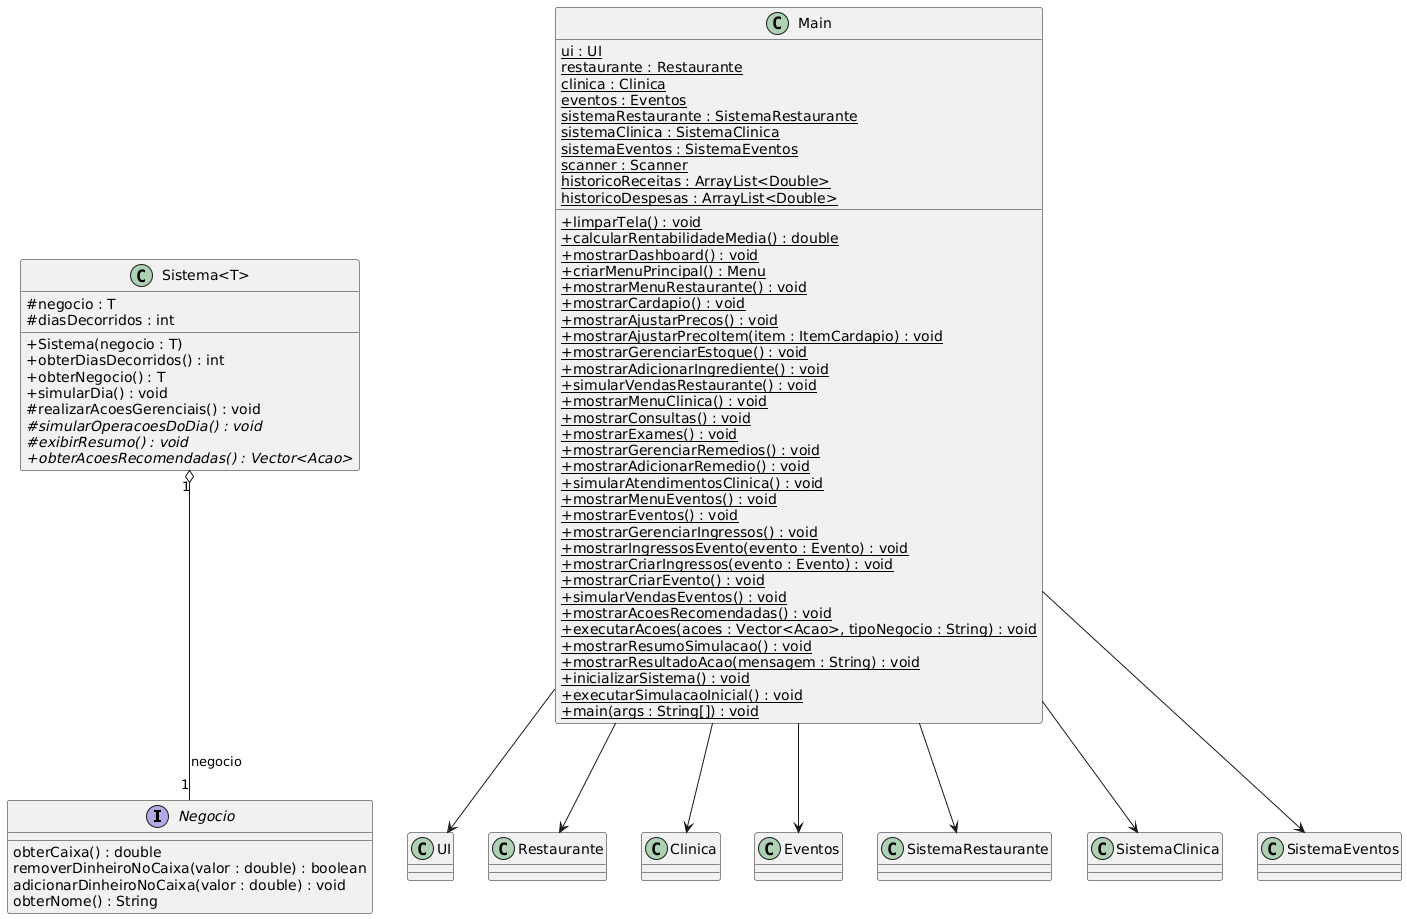

The diagram above was rendered by PlantUML. Its source (embedded in the PNG):
@startuml
skinparam classAttributeIconSize 0

interface Negocio {
  obterCaixa() : double
  removerDinheiroNoCaixa(valor : double) : boolean
  adicionarDinheiroNoCaixa(valor : double) : void
  obterNome() : String
}

class "Sistema<T>" {
  # negocio : T
  # diasDecorridos : int
  + Sistema(negocio : T)
  + obterDiasDecorridos() : int
  + obterNegocio() : T
  + simularDia() : void
  # realizarAcoesGerenciais() : void
  # {abstract} simularOperacoesDoDia() : void
  # {abstract} exibirResumo() : void
  + {abstract} obterAcoesRecomendadas() : Vector<Acao>
}

class Main {
  {static} ui : UI
  {static} restaurante : Restaurante
  {static} clinica : Clinica
  {static} eventos : Eventos
  {static} sistemaRestaurante : SistemaRestaurante
  {static} sistemaClinica : SistemaClinica
  {static} sistemaEventos : SistemaEventos
  {static} scanner : Scanner
  {static} historicoReceitas : ArrayList<Double>
  {static} historicoDespesas : ArrayList<Double>
  + {static} limparTela() : void
  + {static} calcularRentabilidadeMedia() : double
  + {static} mostrarDashboard() : void
  + {static} criarMenuPrincipal() : Menu
  + {static} mostrarMenuRestaurante() : void
  + {static} mostrarCardapio() : void
  + {static} mostrarAjustarPrecos() : void
  + {static} mostrarAjustarPrecoItem(item : ItemCardapio) : void
  + {static} mostrarGerenciarEstoque() : void
  + {static} mostrarAdicionarIngrediente() : void
  + {static} simularVendasRestaurante() : void
  + {static} mostrarMenuClinica() : void
  + {static} mostrarConsultas() : void
  + {static} mostrarExames() : void
  + {static} mostrarGerenciarRemedios() : void
  + {static} mostrarAdicionarRemedio() : void
  + {static} simularAtendimentosClinica() : void
  + {static} mostrarMenuEventos() : void
  + {static} mostrarEventos() : void
  + {static} mostrarGerenciarIngressos() : void
  + {static} mostrarIngressosEvento(evento : Evento) : void
  + {static} mostrarCriarIngressos(evento : Evento) : void
  + {static} mostrarCriarEvento() : void
  + {static} simularVendasEventos() : void
  + {static} mostrarAcoesRecomendadas() : void
  + {static} executarAcoes(acoes : Vector<Acao>, tipoNegocio : String) : void
  + {static} mostrarResumoSimulacao() : void
  + {static} mostrarResultadoAcao(mensagem : String) : void
  + {static} inicializarSistema() : void
  + {static} executarSimulacaoInicial() : void
  + {static} main(args : String[]) : void
}

' Associations
"Sistema<T>" "1" o-- "1" Negocio : negocio

Main --> UI
Main --> Restaurante
Main --> Clinica
Main --> Eventos
Main --> SistemaRestaurante
Main --> SistemaClinica
Main --> SistemaEventos
@enduml